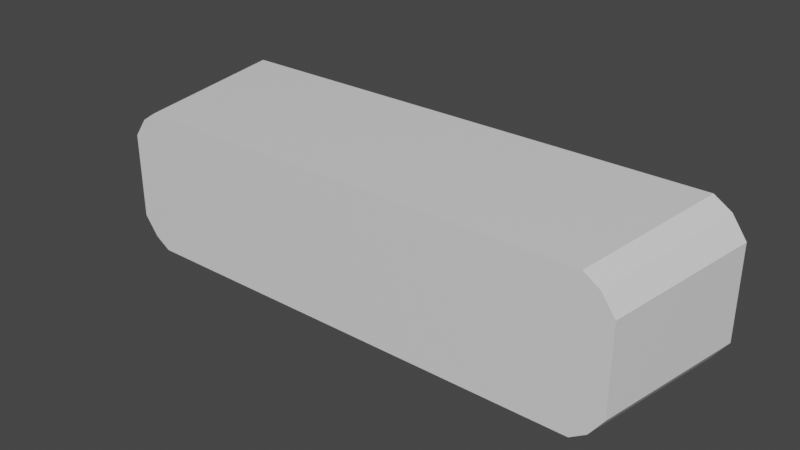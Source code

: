 # Source: d435i.blend  (saved by Blender 2.93.20; exported with 4.5.12 LTS)
import bpy
from mathutils import Matrix  # noqa: F401  (used for matrix-valued properties, if any)

bpy.ops.wm.read_factory_settings(use_empty=True)
scene = bpy.context.scene
scene.name = 'Scene'

# ---- collections
col_collection = bpy.data.collections.new('Collection'); scene.collection.children.link(col_collection)

# ---- materials (node trees are filled in below, after node groups)
mat_material = bpy.data.materials.new('Material')
mat_material.alpha_threshold = 0.0
mat_material.use_transparent_shadow = False
mat_material.line_color = (0.0, 0.0, 0.0, 1.0)

# ---- material node trees
mat_material.use_nodes = True; mat_material.node_tree.nodes.clear()
_N = mat_material.node_tree.nodes; _L = mat_material.node_tree.links
n0 = _N.new('ShaderNodeOutputMaterial'); n0.name = 'Material Output'; n0.location = (300, 300)
n1 = _N.new('ShaderNodeBsdfPrincipled'); n1.name = 'Principled BSDF'; n1.location = (10, 300)
n1.distribution = 'GGX'
n1.subsurface_method = 'BURLEY'
n1.inputs[2].default_value = 0.4
n1.inputs[3].default_value = 1.45
n1.inputs[27].default_value = (0.0, 0.0, 0.0, 1.0)
n1.inputs[28].default_value = 1.0
_L.new(n1.outputs[0], n0.inputs[0])
n0.is_active_output = True

# ---- world
world_world = bpy.data.worlds.new('World'); scene.world = world_world
world_world.use_nodes = True; world_world.node_tree.nodes.clear()
_N = world_world.node_tree.nodes; _L = world_world.node_tree.links
n0 = _N.new('ShaderNodeOutputWorld'); n0.name = 'World Output'; n0.location = (300, 300)
n1 = _N.new('ShaderNodeBackground'); n1.name = 'Background'; n1.location = (10, 300)
n1.inputs[0].default_value = (0.05088, 0.05088, 0.05088, 1.0)
_L.new(n1.outputs[0], n0.inputs[0])
n0.is_active_output = True
world_world.color = (0.05088, 0.05088, 0.05088)
world_world.use_sun_shadow = False
world_world.sun_shadow_jitter_overblur = 0.0

# ---- meshes
me_cube = bpy.data.meshes.new('Cube')
me_cube.from_pydata([(1.678, 0.5, 0.4202), (1.678, 0.5, -0.4202), (1.543, -0.5, 0.3866), (1.543, -0.5, -0.3866), (-1.678, 0.5, 0.4202), (-1.678, 0.5, -0.4202), (-1.543, -0.5, 0.3866), (-1.543, -0.5, -0.3866), (1.77, 0.5, 0.29), (-1.629, -0.5, 0.2668), (1.629, -0.5, 0.2668), (-1.77, 0.5, 0.29), (1.77, 0.5, -0.29), (1.629, -0.5, -0.2668), (-1.77, 0.5, -0.29), (-1.629, -0.5, -0.2668), (-1.57, 0.5, -0.49), (-1.445, -0.5, 0.4508), (-1.445, -0.5, -0.4508), (-1.57, 0.5, 0.49), (-1.57, 0.5, 0.29), (-1.57, -0.5, 0.29), (-1.57, -0.5, -0.29), (-1.57, 0.5, -0.29), (1.445, -0.5, -0.4508), (1.57, 0.5, 0.49), (1.57, 0.5, 0.29), (1.57, 0.5, -0.29), (1.57, 0.5, -0.49), (1.445, -0.5, 0.4508), (1.57, -0.5, 0.29), (1.57, -0.5, -0.29)], [], [(19, 4, 6, 17), (21, 17, 6, 9), (9, 6, 4, 11), (28, 1, 3, 24), (8, 0, 2, 10), (26, 25, 0, 8), (27, 26, 8, 12), (12, 8, 10, 13), (15, 9, 11, 14), (22, 21, 9, 15), (18, 22, 15, 7), (7, 15, 14, 5), (1, 12, 13, 3), (28, 27, 12, 1), (5, 14, 23, 16), (24, 31, 22, 18), (31, 30, 21, 22), (14, 11, 20, 23), (11, 4, 19, 20), (5, 16, 18, 7), (30, 29, 17, 21), (25, 19, 17, 29), (0, 25, 29, 2), (10, 2, 29, 30), (13, 10, 30, 31), (3, 13, 31, 24), (16, 23, 27, 28), (23, 20, 26, 27), (20, 19, 25, 26), (16, 28, 24, 18)])
_uv = me_cube.uv_layers.new(name='UVMap')
_uv.uv.foreach_set('vector', [0.875, 0.5, 0.875, 0.5, 0.875, 0.75, 0.875, 0.75, 0.625, 1.0, 0.625, 1.0, 0.625, 1.0, 0.625, 1.0, 0.625, 0.0, 0.625, 0.0, 0.625, 0.25, 0.625, 0.25, 0.375, 0.5, 0.375, 0.5, 0.375, 0.75, 0.375, 0.75, 0.625, 0.5, 0.625, 0.5, 0.625, 0.75, 0.625, 0.75, 0.625, 0.5, 0.625, 0.5, 0.625, 0.5, 0.625, 0.5, 0.375, 0.5, 0.625, 0.5, 0.625, 0.5, 0.375, 0.5, 0.375, 0.5, 0.625, 0.5, 0.625, 0.75, 0.375, 0.75, 0.375, 0.0, 0.625, 0.0, 0.625, 0.25, 0.375, 0.25, 0.375, 1.0, 0.625, 1.0, 0.625, 1.0, 0.375, 1.0, 0.375, 1.0, 0.375, 1.0, 0.375, 1.0, 0.375, 1.0, 0.375, 0.0, 0.375, 0.0, 0.375, 0.25, 0.375, 0.25, 0.375, 0.5, 0.375, 0.5, 0.375, 0.75, 0.375, 0.75, 0.375, 0.5, 0.375, 0.5, 0.375, 0.5, 0.375, 0.5, 0.375, 0.25, 0.375, 0.25, 0.375, 0.25, 0.375, 0.25, 0.375, 0.75, 0.375, 0.75, 0.375, 1.0, 0.375, 1.0, 0.375, 0.75, 0.625, 0.75, 0.625, 1.0, 0.375, 1.0, 0.375, 0.25, 0.625, 0.25, 0.625, 0.25, 0.375, 0.25, 0.625, 0.25, 0.625, 0.25, 0.625, 0.25, 0.625, 0.25, 0.125, 0.5, 0.125, 0.5, 0.125, 0.75, 0.125, 0.75, 0.625, 0.75, 0.625, 0.75, 0.625, 1.0, 0.625, 1.0, 0.625, 0.5, 0.875, 0.5, 0.875, 0.75, 0.625, 0.75, 0.625, 0.5, 0.625, 0.5, 0.625, 0.75, 0.625, 0.75, 0.625, 0.75, 0.625, 0.75, 0.625, 0.75, 0.625, 0.75, 0.375, 0.75, 0.625, 0.75, 0.625, 0.75, 0.375, 0.75, 0.375, 0.75, 0.375, 0.75, 0.375, 0.75, 0.375, 0.75, 0.375, 0.25, 0.375, 0.25, 0.375, 0.5, 0.375, 0.5, 0.375, 0.25, 0.625, 0.25, 0.625, 0.5, 0.375, 0.5, 0.625, 0.25, 0.625, 0.25, 0.625, 0.5, 0.625, 0.5, 0.125, 0.5, 0.375, 0.5, 0.375, 0.75, 0.125, 0.75])
me_cube.materials.append(mat_material)
me_cube.use_remesh_preserve_volume = False
me_cube.use_remesh_preserve_attributes = False
me_cube.use_mirror_vertex_groups = False
me_cube.update()

# ---- objects
ob_cube = bpy.data.objects.new('Cube', me_cube)

# ---- transforms, parenting, visibility, modifiers, constraints
ob_cube.location = (0.0, 0.0, 0.0)
ob_cube.lock_rotations_4d = False
ob_cube.empty_display_type = 'ARROWS'
ob_cube.lineart.crease_threshold = 0.0

# ---- collection membership
col_collection.objects.link(ob_cube)

# ---- scene / render settings (as saved in the file)
scene.frame_start = 1; scene.frame_end = 250; scene.frame_set(1)
scene.render.engine = 'BLENDER_EEVEE_NEXT'
scene.cycles.use_denoising = False
scene.cycles.samples = 128
scene.cycles.sampling_pattern = 'TABULATED_SOBOL'
scene.cycles.use_adaptive_sampling = False
scene.cycles.use_light_tree = False
scene.view_settings.view_transform = 'Filmic'
bpy.context.view_layer.update()

# ---- added for rendering (the .blend has no active camera and no usable light): camera, sun
cam_auto = bpy.data.cameras.new('AutoCamera')
cam_auto.lens = 50.0
cam_auto.sensor_width = 36.0
cam_auto.clip_end = 1000.0
ob_auto_camera = bpy.data.objects.new('AutoCamera', cam_auto)
scene.collection.objects.link(ob_auto_camera)
ob_auto_camera.location = (3.52304, -4.22765, 2.81843)
ob_auto_camera.rotation_euler = (1.09748, -7.21219e-08, 0.694738)
scene.camera = ob_auto_camera
light_auto_sun = bpy.data.lights.new('AutoSun', 'SUN')
light_auto_sun.energy = 3.0
light_auto_sun.angle = 0.0523599
ob_auto_sun = bpy.data.objects.new('AutoSun', light_auto_sun)
scene.collection.objects.link(ob_auto_sun)
ob_auto_sun.rotation_euler = (0.872665, 0.174533, 0.523599)
bpy.context.view_layer.update()
